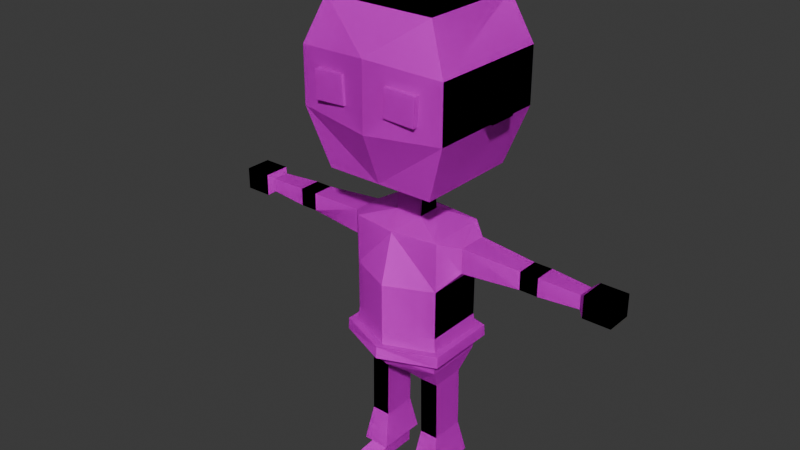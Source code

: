 # Source: blend.blend  (saved by Blender 4.0.36; exported with 4.5.12 LTS)
import bpy
from mathutils import Matrix  # noqa: F401  (used for matrix-valued properties, if any)

bpy.ops.wm.read_factory_settings(use_empty=True)
scene = bpy.context.scene
scene.name = 'Scene'

# ---- collections
col_collection = bpy.data.collections.new('Collection'); scene.collection.children.link(col_collection)

# ---- images (referenced by path relative to the original .blend; pixels are not part of the script)
import os
ASSET_DIR = os.environ.get("B2B_ASSET_DIR", "")  # directory of the original .blend (textures are referenced by path, not embedded)
HERE = os.path.dirname(os.path.abspath(__file__))  # packed textures are extracted next to this script under _unpacked/

def load_image(name, relpath, width, height, colorspace="sRGB"):
    """Load a texture the original file referenced (path relative to the .blend, or extracted next to this script)."""
    p = next((c for c in (os.path.join(HERE, relpath), os.path.join(ASSET_DIR, relpath)) if relpath and os.path.exists(c)), "")
    if p:
        img = bpy.data.images.load(p, check_existing=True)
        img.name = name
    else:  # same state as the original file: an image datablock whose file is absent (Cycles renders it pink)
        img = bpy.data.images.new(name, width, height)
        img.source = "FILE"
        img.filepath = "//" + (relpath or name)
    img.colorspace_settings.name = colorspace
    return img
img_imphenziapalette01_png = load_image('ImphenziaPalette01.png', 'ImphenziaPalette01.png', 1024, 1024, 'sRGB')

# ---- materials (node trees are filled in below, after node groups)
mat_material = bpy.data.materials.new('Material')
mat_material.alpha_threshold = 0.0
mat_material.use_transparent_shadow = False
mat_material.roughness = 0.5
mat_material.line_color = (0.0, 0.0, 0.0, 1.0)

# ---- material node trees
mat_material.use_nodes = True; mat_material.node_tree.nodes.clear()
_N = mat_material.node_tree.nodes; _L = mat_material.node_tree.links
n0 = _N.new('ShaderNodeOutputMaterial'); n0.name = 'Material Output'; n0.location = (300, 300)
n1 = _N.new('ShaderNodeBsdfPrincipled'); n1.name = 'Principled BSDF'; n1.location = (10, 300)
n1.inputs[3].default_value = 1.45
n2 = _N.new('ShaderNodeTexImage'); n2.name = 'Image Texture'; n2.location = (-330, 234)
n2.image = img_imphenziapalette01_png
n2.interpolation = 'Closest'
_L.new(n1.outputs[0], n0.inputs[0])
_L.new(n2.outputs[0], n1.inputs[0])
n0.is_active_output = True

# ---- world
world_world = bpy.data.worlds.new('World'); scene.world = world_world
world_world.use_nodes = True; world_world.node_tree.nodes.clear()
_N = world_world.node_tree.nodes; _L = world_world.node_tree.links
n0 = _N.new('ShaderNodeOutputWorld'); n0.name = 'World Output'; n0.location = (300, 300)
n1 = _N.new('ShaderNodeBackground'); n1.name = 'Background'; n1.location = (10, 300)
n1.inputs[0].default_value = (0.05088, 0.05088, 0.05088, 1.0)
_L.new(n1.outputs[0], n0.inputs[0])
n0.is_active_output = True
world_world.color = (0.05088, 0.05088, 0.05088)
world_world.use_sun_shadow = False
world_world.sun_shadow_jitter_overblur = 0.0

# ---- meshes
me_cube = bpy.data.meshes.new('Cube')
me_cube.from_pydata([(0.1571, 0.1021, 0.908), (0.05247, 0.1021, 0.3946), (0.1571, -0.1021, 0.9002), (0.05247, -0.1021, 0.3946), (0.0, 0.1021, 0.3946), (0.0, -0.1259, 0.9002), (0.0, -0.1021, 0.3946), (0.0, 0.1177, 0.908), (0.1571, 0.1021, 0.7316), (0.1571, 0.1021, 0.5631), (0.1571, -0.1021, 0.7316), (0.1571, -0.1021, 0.5631), (0.0, -0.1726, 0.7316), (0.0, -0.1726, 0.5631), (0.0, 0.1177, 0.7316), (0.0, 0.1335, 0.5631), (0.1571, 0.1021, 0.4312), (0.1571, -0.1021, 0.4312), (0.0, -0.1543, 0.4312), (0.0, 0.1335, 0.4312), (0.1354, 0.05975, 0.3532), (0.07051, 0.05975, 0.3524), (0.1354, -0.05975, 0.3532), (0.07051, -0.05975, 0.3524), (0.1374, 0.05975, 0.1812), (0.07253, 0.05975, 0.1804), (0.1374, -0.05975, 0.1812), (0.07253, -0.05975, 0.1804), (0.1376, 0.05975, 0.1627), (0.07275, 0.05975, 0.162), (0.1376, -0.05975, 0.1627), (0.07275, -0.05975, 0.162), (0.1378, 0.05975, 0.1417), (0.073, 0.05975, 0.1409), (0.1378, -0.05975, 0.1417), (0.073, -0.05975, 0.1409), (0.1395, 0.05975, 0.001131), (0.07465, 0.05975, 0.0003669), (0.1395, -0.05975, 0.001131), (0.07465, -0.05975, 0.0003669), (0.14, 0.05975, -0.03952), (0.07513, 0.05975, -0.04028), (0.14, -0.05975, -0.03952), (0.07513, -0.05975, -0.04028), (0.1395, -0.1244, -0.004954), (0.07465, -0.1244, -0.005717), (0.14, -0.1244, -0.03952), (0.07513, -0.1244, -0.04028), (0.1395, -0.1764, -0.02322), (0.07465, -0.1764, -0.02398), (0.14, -0.1764, -0.03952), (0.07513, -0.1764, -0.04028), (0.06, 0.08636, 0.01845), (0.06, -0.08636, 0.01845), (0.1537, 0.08636, 0.01955), (0.1537, -0.08636, 0.01955), (0.212, 0.05937, 0.881), (0.212, -0.04496, 0.881), (0.212, 0.05937, 0.7949), (0.212, -0.04496, 0.7949), (0.4137, 0.04467, 0.8689), (0.4137, -0.03026, 0.8689), (0.4137, 0.04467, 0.807), (0.4137, -0.03026, 0.807), (0.4424, 0.04467, 0.8689), (0.4424, -0.03026, 0.8689), (0.4424, 0.04467, 0.807), (0.4424, -0.03026, 0.807), (0.4759, 0.04467, 0.8689), (0.4759, -0.03026, 0.8689), (0.4759, 0.04467, 0.807), (0.4759, -0.03026, 0.807), (0.6146, 0.03603, 0.8618), (0.6146, -0.02161, 0.8618), (0.6146, 0.03603, 0.8142), (0.6146, -0.02161, 0.8142), (0.6338, 0.05295, 0.8757), (0.6338, -0.03853, 0.8757), (0.6338, 0.05295, 0.8002), (0.6338, -0.03853, 0.8002), (0.7271, 0.05295, 0.8757), (0.7271, -0.03853, 0.8757), (0.7271, 0.05295, 0.8002), (0.7271, -0.03853, 0.8002), (0.04656, 0.03982, 0.9358), (0.04656, -0.03982, 0.9358), (0.0, 0.03982, 0.9358), (0.0, -0.03982, 0.9358), (0.04656, 0.03069, 1.027), (0.04656, -0.03069, 1.027), (0.0, 0.03069, 1.027), (0.0, -0.03069, 1.027), (0.1913, 0.1817, 1.082), (0.1913, -0.1817, 1.082), (0.0, 0.1817, 1.082), (0.0, -0.1817, 1.082), (0.1913, 0.1817, 1.623), (0.1913, -0.1817, 1.623), (0.0, 0.1817, 1.623), (0.0, -0.1817, 1.623), (0.0, 0.2493, 1.259), (0.0, 0.2493, 1.487), (0.2587, -0.2141, 1.278), (0.2587, -0.2141, 1.468), (0.0, -0.2493, 1.487), (0.0, -0.2493, 1.259), (0.2587, 0.2141, 1.278), (0.2587, 0.2141, 1.468), (0.1618, 0.1088, 0.5158), (0.1618, -0.1076, 0.5158), (0.0, -0.1736, 0.5158), (0.0, 0.1421, 0.5158), (0.163, 0.1107, 0.4757), (0.163, -0.1092, 0.4757), (0.0, -0.1763, 0.4757), (0.0, 0.1445, 0.4757), (0.1847, 0.1272, 0.5174), (0.1862, -0.1238, 0.5173), (0.0, 0.1708, 0.5174), (0.0, -0.2008, 0.5174), (0.1857, 0.1294, 0.4774), (0.1873, -0.1256, 0.4773), (0.0, -0.2035, 0.4774), (0.0, 0.1732, 0.4774), (0.2587, -0.0491, 1.307), (0.2587, -0.0491, 1.439), (0.2587, 0.0491, 1.307), (0.2587, 0.0491, 1.439), (0.1796, -0.22, 1.323), (0.1847, -0.2202, 1.417), (0.07842, -0.2233, 1.423), (0.07333, -0.2231, 1.329), (0.1265, -0.2216, 1.326), (0.1315, -0.2218, 1.42), (0.1803, -0.2445, 1.323), (0.1854, -0.2447, 1.417), (0.07405, -0.2476, 1.329), (0.07913, -0.2478, 1.423), (0.1272, -0.2461, 1.326), (0.1323, -0.2463, 1.42), (0.2685, 0.0491, 1.439), (0.2685, 0.0491, 1.307), (0.2685, -0.0491, 1.439), (0.2685, -0.0491, 1.307), (0.3086, 0.0491, 1.439), (0.3086, -0.0491, 1.439), (0.3086, 0.0491, 1.307), (0.3086, -0.0491, 1.307)], [], [(4, 1, 3, 6), (2, 10, 59, 57), (14, 7, 0, 8), (0, 7, 86, 84), (10, 2, 5, 12), (109, 11, 13, 110), (11, 10, 12, 13), (111, 15, 9, 108), (15, 14, 8, 9), (108, 9, 11, 109), (9, 8, 10, 11), (3, 1, 21, 23), (4, 19, 16, 1), (3, 17, 18, 6), (23, 21, 25, 27), (17, 3, 23, 22), (16, 17, 22, 20), (1, 16, 20, 21), (25, 24, 28, 29), (21, 20, 24, 25), (20, 22, 26, 24), (22, 23, 27, 26), (28, 30, 34, 32), (24, 26, 30, 28), (26, 27, 31, 30), (27, 25, 29, 31), (53, 52, 37, 39), (30, 31, 35, 34), (31, 29, 33, 35), (29, 28, 32, 33), (36, 38, 42, 40), (52, 54, 36, 37), (54, 55, 38, 36), (55, 53, 39, 38), (41, 40, 42, 43), (43, 42, 46, 47), (39, 37, 41, 43), (37, 36, 40, 41), (45, 47, 51, 49), (39, 43, 47, 45), (38, 39, 45, 44), (42, 38, 44, 46), (48, 49, 51, 50), (47, 46, 50, 51), (46, 44, 48, 50), (44, 45, 49, 48), (34, 35, 53, 55), (32, 34, 55, 54), (33, 32, 54, 52), (35, 33, 52, 53), (57, 59, 63, 61), (10, 8, 58, 59), (8, 0, 56, 58), (0, 2, 57, 56), (63, 62, 66, 67), (56, 57, 61, 60), (59, 58, 62, 63), (58, 56, 60, 62), (65, 67, 71, 69), (62, 60, 64, 66), (61, 63, 67, 65), (60, 61, 65, 64), (69, 71, 75, 73), (64, 65, 69, 68), (67, 66, 70, 71), (66, 64, 68, 70), (74, 72, 76, 78), (68, 69, 73, 72), (71, 70, 74, 75), (70, 68, 72, 74), (77, 79, 83, 81), (73, 75, 79, 77), (72, 73, 77, 76), (75, 74, 78, 79), (82, 80, 81, 83), (76, 77, 81, 80), (79, 78, 82, 83), (78, 76, 80, 82), (87, 85, 89, 91), (2, 0, 84, 85), (5, 2, 85, 87), (88, 90, 94, 92), (85, 84, 88, 89), (84, 86, 90, 88), (104, 103, 97, 99), (91, 89, 93, 95), (89, 88, 92, 93), (96, 98, 99, 97), (103, 107, 96, 97), (107, 101, 98, 96), (92, 94, 100, 106), (106, 100, 101, 107), (93, 92, 106, 102), (102, 106, 107, 103), (95, 93, 102, 105), (105, 102, 103, 104), (111, 108, 116, 118), (114, 113, 121, 122), (113, 112, 120, 121), (17, 113, 114, 18), (19, 115, 112, 16), (16, 112, 113, 17), (120, 116, 117, 121), (123, 118, 116, 120), (121, 117, 119, 122), (112, 115, 123, 120), (109, 110, 119, 117), (108, 109, 117, 116), (124, 125, 127, 126), (132, 133, 129, 128), (131, 130, 133, 132), (138, 134, 135, 139), (136, 138, 139, 137), (132, 128, 134, 138), (131, 132, 138, 136), (128, 129, 135, 134), (129, 133, 139, 135), (133, 130, 137, 139), (130, 131, 136, 137), (126, 127, 140, 141), (127, 125, 142, 140), (125, 124, 143, 142), (124, 126, 141, 143), (141, 140, 144, 146), (147, 146, 144, 145), (140, 142, 145, 144), (142, 143, 147, 145), (143, 141, 146, 147)])
_uv = me_cube.uv_layers.new(name='UVMap')
_uv.uv.foreach_set('vector', [0.439, 0.1833, 0.439, 0.1833, 0.439, 0.1833, 0.439, 0.1833, 0.06549, 0.8081, 0.06549, 0.8081, 0.06549, 0.8081, 0.06549, 0.8081, 0.06549, 0.8081, 0.06549, 0.8081, 0.06549, 0.8081, 0.06549, 0.8081, 0.06549, 0.8081, 0.06549, 0.8081, 0.06549, 0.8081, 0.06549, 0.8081, 0.06549, 0.8081, 0.06549, 0.8081, 0.06549, 0.8081, 0.06549, 0.8081, 0.06549, 0.8081, 0.06549, 0.8081, 0.06549, 0.8081, 0.06549, 0.8081, 0.06549, 0.8081, 0.06549, 0.8081, 0.06549, 0.8081, 0.06549, 0.8081, 0.06549, 0.8081, 0.06549, 0.8081, 0.06549, 0.8081, 0.06549, 0.8081, 0.06549, 0.8081, 0.06549, 0.8081, 0.06549, 0.8081, 0.06549, 0.8081, 0.06549, 0.8081, 0.06549, 0.8081, 0.06549, 0.8081, 0.06549, 0.8081, 0.06549, 0.8081, 0.06549, 0.8081, 0.06549, 0.8081, 0.06549, 0.8081, 0.439, 0.1833, 0.439, 0.1833, 0.439, 0.1833, 0.439, 0.1833, 0.439, 0.1833, 0.439, 0.1833, 0.439, 0.1833, 0.439, 0.1833, 0.439, 0.1833, 0.439, 0.1833, 0.439, 0.1833, 0.439, 0.1833, 0.439, 0.1833, 0.439, 0.1833, 0.439, 0.1833, 0.439, 0.1833, 0.439, 0.1833, 0.439, 0.1833, 0.439, 0.1833, 0.439, 0.1833, 0.439, 0.1833, 0.439, 0.1833, 0.439, 0.1833, 0.439, 0.1833, 0.439, 0.1833, 0.439, 0.1833, 0.439, 0.1833, 0.439, 0.1833, 0.439, 0.1833, 0.439, 0.1833, 0.439, 0.1833, 0.439, 0.1833, 0.439, 0.1833, 0.439, 0.1833, 0.439, 0.1833, 0.439, 0.1833, 0.439, 0.1833, 0.439, 0.1833, 0.439, 0.1833, 0.439, 0.1833, 0.439, 0.1833, 0.439, 0.1833, 0.439, 0.1833, 0.439, 0.1833, 0.439, 0.1833, 0.439, 0.1833, 0.439, 0.1833, 0.439, 0.1833, 0.439, 0.1833, 0.439, 0.1833, 0.439, 0.1833, 0.439, 0.1833, 0.439, 0.1833, 0.439, 0.1833, 0.439, 0.1833, 0.439, 0.1833, 0.439, 0.1833, 0.439, 0.1833, 0.439, 0.1833, 0.439, 0.1833, 0.439, 0.1833, 0.439, 0.1833, 0.439, 0.1833, 0.439, 0.1833, 0.439, 0.1833, 0.439, 0.1833, 0.439, 0.1833, 0.439, 0.1833, 0.439, 0.1833, 0.439, 0.1833, 0.439, 0.1833, 0.439, 0.1833, 0.439, 0.1833, 0.439, 0.1833, 0.439, 0.1833, 0.439, 0.1833, 0.2953, 0.05403, 0.2953, 0.05403, 0.2953, 0.05403, 0.2953, 0.05403, 0.439, 0.1833, 0.439, 0.1833, 0.439, 0.1833, 0.439, 0.1833, 0.439, 0.1833, 0.439, 0.1833, 0.439, 0.1833, 0.439, 0.1833, 0.439, 0.1833, 0.439, 0.1833, 0.439, 0.1833, 0.439, 0.1833, 0.2953, 0.05403, 0.2953, 0.05403, 0.2953, 0.05403, 0.2953, 0.05403, 0.2953, 0.05403, 0.2953, 0.05403, 0.2953, 0.05403, 0.2953, 0.05403, 0.2953, 0.05403, 0.2953, 0.05403, 0.2953, 0.05403, 0.2953, 0.05403, 0.2953, 0.05403, 0.2953, 0.05403, 0.2953, 0.05403, 0.2953, 0.05403, 0.2953, 0.05403, 0.2953, 0.05403, 0.2953, 0.05403, 0.2953, 0.05403, 0.2953, 0.05403, 0.2953, 0.05403, 0.2953, 0.05403, 0.2953, 0.05403, 0.2953, 0.05403, 0.2953, 0.05403, 0.2953, 0.05403, 0.2953, 0.05403, 0.2953, 0.05403, 0.2953, 0.05403, 0.2953, 0.05403, 0.2953, 0.05403, 0.2953, 0.05403, 0.2953, 0.05403, 0.2953, 0.05403, 0.2953, 0.05403, 0.2953, 0.05403, 0.2953, 0.05403, 0.2953, 0.05403, 0.2953, 0.05403, 0.2953, 0.05403, 0.2953, 0.05403, 0.2953, 0.05403, 0.2953, 0.05403, 0.2953, 0.05403, 0.2953, 0.05403, 0.2953, 0.05403, 0.2953, 0.05403, 0.439, 0.1833, 0.439, 0.1833, 0.439, 0.1833, 0.439, 0.1833, 0.439, 0.1833, 0.439, 0.1833, 0.439, 0.1833, 0.439, 0.1833, 0.439, 0.1833, 0.439, 0.1833, 0.439, 0.1833, 0.439, 0.1833, 0.439, 0.1833, 0.439, 0.1833, 0.439, 0.1833, 0.439, 0.1833, 0.06549, 0.8081, 0.06549, 0.8081, 0.06549, 0.8081, 0.06549, 0.8081, 0.06549, 0.8081, 0.06549, 0.8081, 0.06549, 0.8081, 0.06549, 0.8081, 0.06549, 0.8081, 0.06549, 0.8081, 0.06549, 0.8081, 0.06549, 0.8081, 0.06549, 0.8081, 0.06549, 0.8081, 0.06549, 0.8081, 0.06549, 0.8081, 0.06549, 0.8081, 0.06549, 0.8081, 0.06549, 0.8081, 0.06549, 0.8081, 0.06549, 0.8081, 0.06549, 0.8081, 0.06549, 0.8081, 0.06549, 0.8081, 0.06549, 0.8081, 0.06549, 0.8081, 0.06549, 0.8081, 0.06549, 0.8081, 0.06549, 0.8081, 0.06549, 0.8081, 0.06549, 0.8081, 0.06549, 0.8081, 0.06549, 0.8081, 0.06549, 0.8081, 0.06549, 0.8081, 0.06549, 0.8081, 0.06549, 0.8081, 0.06549, 0.8081, 0.06549, 0.8081, 0.06549, 0.8081, 0.06549, 0.8081, 0.06549, 0.8081, 0.06549, 0.8081, 0.06549, 0.8081, 0.06549, 0.8081, 0.06549, 0.8081, 0.06549, 0.8081, 0.06549, 0.8081, 0.06549, 0.8081, 0.06549, 0.8081, 0.06549, 0.8081, 0.06549, 0.8081, 0.06549, 0.8081, 0.06549, 0.8081, 0.06549, 0.8081, 0.06549, 0.8081, 0.06549, 0.8081, 0.06549, 0.8081, 0.06549, 0.8081, 0.06549, 0.8081, 0.06549, 0.8081, 0.06549, 0.8081, 0.06549, 0.8081, 0.06549, 0.8081, 0.1948, 0.4347, 0.1948, 0.4347, 0.1948, 0.4347, 0.1948, 0.4347, 0.06549, 0.8081, 0.06549, 0.8081, 0.06549, 0.8081, 0.06549, 0.8081, 0.06549, 0.8081, 0.06549, 0.8081, 0.06549, 0.8081, 0.06549, 0.8081, 0.06549, 0.8081, 0.06549, 0.8081, 0.06549, 0.8081, 0.06549, 0.8081, 0.1948, 0.4347, 0.1948, 0.4347, 0.1948, 0.4347, 0.1948, 0.4347, 0.1948, 0.4347, 0.1948, 0.4347, 0.1948, 0.4347, 0.1948, 0.4347, 0.1948, 0.4347, 0.1948, 0.4347, 0.1948, 0.4347, 0.1948, 0.4347, 0.1948, 0.4347, 0.1948, 0.4347, 0.1948, 0.4347, 0.1948, 0.4347, 0.1948, 0.4347, 0.1948, 0.4347, 0.1948, 0.4347, 0.1948, 0.4347, 0.1948, 0.4347, 0.1948, 0.4347, 0.1948, 0.4347, 0.1948, 0.4347, 0.1948, 0.4347, 0.1948, 0.4347, 0.1948, 0.4347, 0.1948, 0.4347, 0.1948, 0.4347, 0.1948, 0.4347, 0.1948, 0.4347, 0.1948, 0.4347, 0.1948, 0.4347, 0.1948, 0.4347, 0.1948, 0.4347, 0.1948, 0.4347, 0.06549, 0.8081, 0.06549, 0.8081, 0.06549, 0.8081, 0.06549, 0.8081, 0.06549, 0.8081, 0.06549, 0.8081, 0.06549, 0.8081, 0.06549, 0.8081, 0.1948, 0.4347, 0.1948, 0.4347, 0.1948, 0.4347, 0.1948, 0.4347, 0.1948, 0.4347, 0.1948, 0.4347, 0.1948, 0.4347, 0.1948, 0.4347, 0.1948, 0.4347, 0.1948, 0.4347, 0.1948, 0.4347, 0.1948, 0.4347, 0.1948, 0.4347, 0.1948, 0.4347, 0.1948, 0.4347, 0.1948, 0.4347, 0.1948, 0.4347, 0.1948, 0.4347, 0.1948, 0.4347, 0.1948, 0.4347, 0.1948, 0.4347, 0.1948, 0.4347, 0.1948, 0.4347, 0.1948, 0.4347, 0.1948, 0.4347, 0.1948, 0.4347, 0.1948, 0.4347, 0.1948, 0.4347, 0.1948, 0.4347, 0.1948, 0.4347, 0.1948, 0.4347, 0.1948, 0.4347, 0.1948, 0.4347, 0.1948, 0.4347, 0.1948, 0.4347, 0.1948, 0.4347, 0.1948, 0.4347, 0.1948, 0.4347, 0.1948, 0.4347, 0.1948, 0.4347, 0.1948, 0.4347, 0.1948, 0.4347, 0.1948, 0.4347, 0.1948, 0.4347, 0.1948, 0.4347, 0.1948, 0.4347, 0.1948, 0.4347, 0.1948, 0.4347, 0.1948, 0.4347, 0.1948, 0.4347, 0.1948, 0.4347, 0.1948, 0.4347, 0.1948, 0.4347, 0.1948, 0.4347, 0.1948, 0.4347, 0.1948, 0.4347, 0.1948, 0.4347, 0.1948, 0.4347, 0.1948, 0.4347, 0.1948, 0.4347, 0.6939, 0.4275, 0.6939, 0.4275, 0.6939, 0.4275, 0.6939, 0.4275, 0.6831, 0.4311, 0.6831, 0.4311, 0.6831, 0.4311, 0.6831, 0.4311, 0.6831, 0.4311, 0.6831, 0.4311, 0.6831, 0.4311, 0.6831, 0.4311, 0.439, 0.1833, 0.439, 0.1833, 0.439, 0.1833, 0.439, 0.1833, 0.439, 0.1833, 0.439, 0.1833, 0.439, 0.1833, 0.439, 0.1833, 0.439, 0.1833, 0.439, 0.1833, 0.439, 0.1833, 0.439, 0.1833, 0.6831, 0.4311, 0.6831, 0.4311, 0.6831, 0.4311, 0.6831, 0.4311, 0.6831, 0.4311, 0.6831, 0.4311, 0.6831, 0.4311, 0.6831, 0.4311, 0.6831, 0.4311, 0.6831, 0.4311, 0.6831, 0.4311, 0.6831, 0.4311, 0.6831, 0.4311, 0.6831, 0.4311, 0.6831, 0.4311, 0.6831, 0.4311, 0.6939, 0.4275, 0.6939, 0.4275, 0.6939, 0.4275, 0.6939, 0.4275, 0.6939, 0.4275, 0.6939, 0.4275, 0.6939, 0.4275, 0.6939, 0.4275, 0.1948, 0.4347, 0.1948, 0.4347, 0.1948, 0.4347, 0.1948, 0.4347, 0.08344, 0.9374, 0.08344, 0.9374, 0.08344, 0.9374, 0.08344, 0.9374, 0.974, 0.4275, 0.974, 0.4275, 0.974, 0.4275, 0.974, 0.4275, 0.08344, 0.9374, 0.08344, 0.9374, 0.08344, 0.9374, 0.08344, 0.9374, 0.974, 0.4275, 0.974, 0.4275, 0.974, 0.4275, 0.974, 0.4275, 0.08344, 0.9374, 0.08344, 0.9374, 0.08344, 0.9374, 0.08344, 0.9374, 0.974, 0.4275, 0.974, 0.4275, 0.974, 0.4275, 0.974, 0.4275, 0.08344, 0.9374, 0.08344, 0.9374, 0.08344, 0.9374, 0.08344, 0.9374, 0.08344, 0.9374, 0.08344, 0.9374, 0.08344, 0.9374, 0.08344, 0.9374, 0.974, 0.4275, 0.974, 0.4275, 0.974, 0.4275, 0.974, 0.4275, 0.974, 0.4275, 0.974, 0.4275, 0.974, 0.4275, 0.974, 0.4275, 0.1948, 0.4347, 0.1948, 0.4347, 0.1948, 0.4347, 0.1948, 0.4347, 0.1948, 0.4347, 0.1948, 0.4347, 0.1948, 0.4347, 0.1948, 0.4347, 0.1948, 0.4347, 0.1948, 0.4347, 0.1948, 0.4347, 0.1948, 0.4347, 0.1948, 0.4347, 0.1948, 0.4347, 0.1948, 0.4347, 0.1948, 0.4347, 0.1948, 0.4347, 0.1948, 0.4347, 0.1948, 0.4347, 0.1948, 0.4347, 0.1948, 0.4347, 0.1948, 0.4347, 0.1948, 0.4347, 0.1948, 0.4347, 0.1948, 0.4347, 0.1948, 0.4347, 0.1948, 0.4347, 0.1948, 0.4347, 0.1948, 0.4347, 0.1948, 0.4347, 0.1948, 0.4347, 0.1948, 0.4347, 0.1948, 0.4347, 0.1948, 0.4347, 0.1948, 0.4347, 0.1948, 0.4347])
me_cube.materials.append(mat_material)
me_cube.use_mirror_vertex_groups = False
me_cube.update()
me_cube_001 = bpy.data.meshes.new('Cube.001')
me_cube_001.from_pydata([(0.2042, 0.217, 1.678), (0.2042, -0.2059, 1.678), (0.0, 0.217, 1.678), (0.0, -0.2059, 1.678), (0.0, 0.2956, 1.52), (0.2827, -0.2437, 1.498), (0.0, -0.2846, 1.52), (0.2827, 0.2547, 1.498), (0.1025, 0.006235, 1.755), (0.1025, 0.004792, 1.755), (0.0, 0.006235, 1.755), (0.0, 0.004792, 1.755)], [], [(6, 5, 1, 3), (0, 2, 10, 8), (5, 7, 0, 1), (7, 4, 2, 0), (4, 7, 5, 6), (8, 10, 11, 9), (3, 1, 9, 11), (1, 0, 8, 9)])
_uv = me_cube_001.uv_layers.new(name='UVMap')
_uv.uv.foreach_set('vector', [0.06549, 0.564, 0.06549, 0.564, 0.06549, 0.564, 0.06549, 0.564, 0.06549, 0.564, 0.06549, 0.564, 0.06549, 0.564, 0.06549, 0.564, 0.06549, 0.564, 0.06549, 0.564, 0.06549, 0.564, 0.06549, 0.564, 0.06549, 0.564, 0.06549, 0.564, 0.06549, 0.564, 0.06549, 0.564, 0.06549, 0.564, 0.06549, 0.564, 0.06549, 0.564, 0.06549, 0.564, 0.06549, 0.564, 0.06549, 0.564, 0.06549, 0.564, 0.06549, 0.564, 0.06549, 0.564, 0.06549, 0.564, 0.06549, 0.564, 0.06549, 0.564, 0.06549, 0.564, 0.06549, 0.564, 0.06549, 0.564, 0.06549, 0.564])
me_cube_001.materials.append(mat_material)
me_cube_001.use_mirror_vertex_groups = False
me_cube_001.update()
arm_armature = bpy.data.armatures.new('Armature')  # bones are not reproduced

# ---- objects
ob_assistant = bpy.data.objects.new('Assistant', me_cube)
ob_hat = bpy.data.objects.new('Hat', me_cube_001)
ob_armature = bpy.data.objects.new('Armature', arm_armature)

# ---- transforms, parenting, visibility, modifiers, constraints
ob_assistant.parent = ob_armature
ob_assistant.location = (0.0, 0.0, 0.0)
ob_assistant.lock_rotations_4d = False
ob_assistant.empty_display_type = 'ARROWS'
ob_assistant.lineart.crease_threshold = 0.0
_vg = ob_assistant.vertex_groups.new(name='Root')
for _i, _w in zip([1, 3, 4, 6, 9, 12, 13, 15, 17, 18, 19, 21, 23, 108, 109, 110, 111, 112, 113, 114, 115, 116, 117, 118, 119, 120, 121, 122, 123], [0.1952, 0.1432, 0.3706, 0.3117, 0.004375, 0.0003683, 0.1014, 0.1132, 0.01668, 0.2707, 0.3728, 0.01221, 0.01393, 0.01573, 0.01136, 0.1676, 0.222, 0.01732, 0.0249, 0.2043, 0.2734, 0.00315, 0.006779, 0.2306, 0.1773, 0.006207, 0.01412, 0.1913, 0.2456]): _vg.add([_i], _w, 'REPLACE')
_vg = ob_assistant.vertex_groups.new(name='Spine1')
for _i, _w in zip([1, 3, 4, 5, 6, 8, 9, 10, 11, 12, 13, 14, 15, 16, 17, 18, 19, 108, 109, 110, 111, 112, 113, 114, 115, 116, 117, 118, 119, 120, 121, 122, 123], [0.06759, 0.08824, 0.1062, 0.007492, 0.1083, 0.09006, 0.4881, 0.09864, 0.5143, 0.1364, 0.4929, 0.09222, 0.5519, 0.06933, 0.1448, 0.2571, 0.2049, 0.2874, 0.347, 0.4286, 0.4389, 0.1481, 0.2718, 0.3718, 0.3451, 0.2267, 0.3081, 0.4184, 0.4171, 0.1732, 0.2867, 0.3993, 0.393]): _vg.add([_i], _w, 'REPLACE')
_vg = ob_assistant.vertex_groups.new(name='Spine2')
for _i, _w in zip([0, 2, 5, 7, 8, 9, 10, 11, 12, 13, 14, 15, 18, 19, 58, 59, 84, 85, 86, 87, 108, 109, 110, 111, 112, 113, 114, 115, 116, 117, 118, 119, 120, 121, 122, 123], [0.0727, 0.08282, 0.6158, 0.6255, 0.5504, 0.1265, 0.5613, 0.1321, 0.6548, 0.1961, 0.7654, 0.1726, 0.05289, 0.01137, 0.07071, 0.05503, 0.06922, 0.0633, 0.31, 0.3022, 0.07322, 0.08227, 0.1408, 0.1146, 0.01674, 0.03061, 0.07705, 0.05132, 0.05702, 0.06583, 0.09468, 0.1218, 0.03393, 0.05009, 0.09353, 0.06779]): _vg.add([_i], _w, 'REPLACE')
_vg = ob_assistant.vertex_groups.new(name='Head')
for _i, _w in zip([84, 85, 87, 88, 89, 90, 91, 92, 93, 94, 95, 96, 97, 98, 99, 100, 101, 102, 103, 104, 105, 106, 107, 124, 125, 126, 127, 128, 129, 130, 131, 132, 133, 134, 135, 136, 137, 138, 139, 140, 141, 142, 143, 144, 145, 146, 147], [0.01839, 0.03203, 0.01425, 0.9543, 0.9675, 0.9597, 0.9725, 0.9894, 0.9917, 0.9882, 0.9916, 0.9994, 0.9995, 0.9995, 0.9995, 0.9962, 0.9988, 0.9974, 0.999, 0.999, 0.997, 0.9968, 0.9988, 1.0, 1.0, 1.0, 1.0, 1.0, 1.0, 1.0, 1.0, 1.0, 1.0, 1.0, 1.0, 1.0, 1.0, 1.0, 1.0, 1.0, 1.0, 1.0, 1.0, 1.0, 1.0, 1.0, 1.0]): _vg.add([_i], _w, 'REPLACE')
_vg = ob_assistant.vertex_groups.new(name='Shoulder.L')
for _i, _w in zip([0, 2, 5, 7, 8, 9, 10, 11, 12, 13, 14, 56, 57, 58, 59, 84, 85, 86, 87, 88, 89, 108, 109, 110, 119], [0.7121, 0.7065, 0.263, 0.229, 0.2715, 0.05298, 0.244, 0.05141, 0.1101, 0.02817, 0.07676, 0.2343, 0.1745, 0.7691, 0.8198, 0.825, 0.8435, 0.3929, 0.3787, 0.02309, 0.002668, 0.007094, 0.01078, 0.008775, 0.001145]): _vg.add([_i], _w, 'REPLACE')
_vg = ob_assistant.vertex_groups.new(name='UpperArm.L')
for _i, _w in zip([0, 2, 5, 7, 8, 10, 56, 57, 58, 59, 60, 61, 62, 63, 64, 65, 66, 67, 68, 69, 70, 71], [0.2035, 0.185, 0.007263, 0.00583, 0.00601, 0.02314, 0.7463, 0.803, 0.1383, 0.107, 0.9004, 0.8824, 0.8976, 0.8708, 0.2589, 0.305, 0.2442, 0.2935, 0.03231, 0.05931, 0.02296, 0.055]): _vg.add([_i], _w, 'REPLACE')
_vg = ob_assistant.vertex_groups.new(name='LowerArm.L')
for _i, _w in zip([60, 61, 62, 63, 64, 65, 66, 67, 68, 69, 70, 71, 72, 73, 74, 75], [0.09187, 0.1081, 0.08512, 0.1053, 0.7306, 0.6795, 0.744, 0.6876, 0.9246, 0.8968, 0.9314, 0.9025, 0.004557, 0.00433, 0.001079, 0.0002861]): _vg.add([_i], _w, 'REPLACE')
_vg = ob_assistant.vertex_groups.new(name='Hand.L')
for _i, _w in zip([68, 69, 70, 71, 72, 73, 74, 75, 76, 77, 78, 79, 80, 81, 82, 83], [0.01777, 0.03647, 0.01287, 0.03259, 0.9714, 0.9711, 0.9734, 0.9733, 0.9901, 0.9901, 0.9911, 0.991, 0.9986, 0.9985, 0.9987, 0.9988]): _vg.add([_i], _w, 'REPLACE')
_vg = ob_assistant.vertex_groups.new(name='Shoulder.R')
for _i, _w in zip([5, 7, 84, 85, 86, 87], [0.02648, 0.08608, 0.05416, 0.02504, 0.2719, 0.2833]): _vg.add([_i], _w, 'REPLACE')
_vg = ob_assistant.vertex_groups.new(name='UpperArm.R')
_vg = ob_assistant.vertex_groups.new(name='LowerArm.R')
_vg = ob_assistant.vertex_groups.new(name='Hand.R')
_vg = ob_assistant.vertex_groups.new(name='UpperLeg.L')
for _i, _w in zip([1, 3, 4, 6, 8, 9, 10, 11, 12, 13, 14, 15, 16, 17, 18, 19, 20, 21, 22, 23, 24, 25, 26, 27, 28, 29, 30, 31, 32, 33, 34, 35, 52, 53, 54, 55, 108, 109, 110, 111, 112, 113, 114, 115, 116, 117, 118, 119, 120, 121, 122, 123], [0.7205, 0.3631, 0.0006124, 0.9991, 0.006152, 0.03023, 6.825e-05, 0.0393, 0.04682, 0.0013, 0.00355, 3.869e-05, 0.06928, 0.2134, 0.0, 0.005803, 0.9737, 0.9468, 0.9626, 0.9339, 0.8287, 0.8306, 0.8324, 0.8325, 0.6056, 0.6116, 0.5233, 0.5187, 0.2455, 0.2572, 0.1882, 0.1735, 0.02194, 0.02305, 0.01905, 0.02792, 0.03986, 0.02447, 2.645e-05, 0.05185, 5.028e-05, 0.0001087, 2.318e-06, 0.05217, 0.007744, 5.705e-06, 0.002411, 0.0001284, 2.665e-05, 0.01453, 3.934e-05, 0.04785]): _vg.add([_i], _w, 'REPLACE')
_vg = ob_assistant.vertex_groups.new(name='LowerLeg.L')
for _i, _w in zip([24, 25, 26, 27, 28, 29, 30, 31, 32, 33, 34, 35, 36, 37, 38, 39, 40, 41, 42, 43, 52, 53, 54, 55], [0.1634, 0.1602, 0.1578, 0.1575, 0.3788, 0.3717, 0.4516, 0.4581, 0.7263, 0.7131, 0.7472, 0.7671, 0.5455, 0.5413, 0.05524, 0.05583, 0.4853, 0.4835, 0.00319, 0.001537, 0.731, 0.1618, 0.7371, 0.1584]): _vg.add([_i], _w, 'REPLACE')
_vg = ob_assistant.vertex_groups.new(name='Foot.L')
for _i, _w in zip([32, 33, 34, 35, 36, 37, 38, 39, 40, 41, 42, 43, 44, 45, 46, 47, 48, 49, 50, 51, 52, 53, 54, 55], [0.005656, 0.008389, 0.06433, 0.05905, 0.441, 0.4455, 0.9367, 0.9365, 0.5104, 0.5121, 0.9718, 0.9728, 0.9951, 0.9954, 0.9972, 0.9977, 0.9992, 0.9992, 0.9993, 0.9995, 0.233, 0.8016, 0.2283, 0.8026]): _vg.add([_i], _w, 'REPLACE')
_vg = ob_assistant.vertex_groups.new(name='UpperLeg.R')
_vg = ob_assistant.vertex_groups.new(name='LowerLeg.R')
_vg = ob_assistant.vertex_groups.new(name='Foot.R')
for _i, _w in zip([2, 22, 26, 30, 34, 38, 39, 77, 89, 109, 112, 113, 117, 121], [0.0, 0.0, 0.0, 0.0, 0.0, 0.0, 0.0, 0.0, 0.0, 2.976e-08, 0.008004, 3.905e-05, 1.716e-05, 0.0003025]): _vg.add([_i], _w, 'REPLACE')
_m = ob_assistant.modifiers.new('Mirror', 'MIRROR')
_m.use_clip = True
_m = ob_assistant.modifiers.new('Mirror.001', 'MIRROR')
_m.use_clip = True
_m = ob_assistant.modifiers.new('Armature', 'ARMATURE')
_m.object = ob_armature
ob_hat.location = (0.0, 0.0, 0.0)
ob_hat.lock_rotations_4d = False
ob_hat.empty_display_type = 'ARROWS'
ob_hat.lineart.crease_threshold = 0.0
_m = ob_hat.modifiers.new('Mirror', 'MIRROR')
_m.use_clip = True
_m = ob_hat.modifiers.new('Mirror.001', 'MIRROR')
_m.use_clip = True
_c = ob_hat.constraints.new('CHILD_OF'); _c.name = 'Child Of'
_c.target = ob_armature
_c.subtarget = 'Head'
_c.set_inverse_pending = False
_c.inverse_matrix = ((1.0, 5.206e-07, 0.0, -0.0), (-0.0, 0.0, 1.0, -0.9254), (5.206e-07, -1.0, 0.0, -0.0), (-0.0, 0.0, -0.0, 1.0))
ob_armature.location = (0.0, 0.0, 0.0)
ob_armature.show_in_front = True

# ---- collection membership
col_collection.objects.link(ob_assistant)
col_collection.objects.link(ob_hat)
col_collection.objects.link(ob_armature)

# ---- scene / render settings (as saved in the file)
scene.frame_start = 0; scene.frame_end = 40; scene.frame_set(20)
scene.render.engine = 'BLENDER_EEVEE_NEXT'
scene.cycles.sampling_pattern = 'TABULATED_SOBOL'
bpy.context.view_layer.update()

# ---- added for rendering (the .blend has no active camera and no usable light): camera, sun
cam_auto = bpy.data.cameras.new('AutoCamera')
cam_auto.lens = 50.0
cam_auto.sensor_width = 36.0
cam_auto.clip_end = 1000.0
ob_auto_camera = bpy.data.objects.new('AutoCamera', cam_auto)
scene.collection.objects.link(ob_auto_camera)
ob_auto_camera.location = (1.95595, -2.4307, 2.47269)
ob_auto_camera.rotation_euler = (1.09748, -7.21219e-08, 0.694738)
scene.camera = ob_auto_camera
light_auto_sun = bpy.data.lights.new('AutoSun', 'SUN')
light_auto_sun.energy = 3.0
light_auto_sun.angle = 0.0523599
ob_auto_sun = bpy.data.objects.new('AutoSun', light_auto_sun)
scene.collection.objects.link(ob_auto_sun)
ob_auto_sun.rotation_euler = (0.872665, 0.174533, 0.523599)
bpy.context.view_layer.update()
